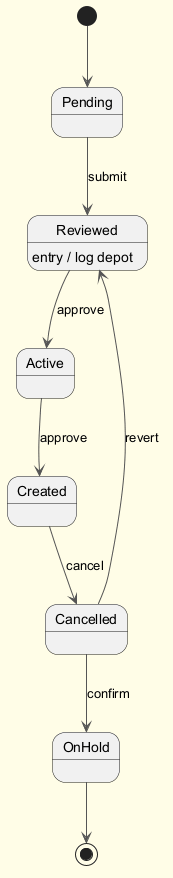

The diagram above was rendered by PlantUML. Its source (embedded in the PNG):
@startuml
skinparam backgroundColor #FFFDE7
skinparam classBackgroundColor #FFF9C4
skinparam classBorderColor #F57F17
skinparam ArrowColor #555555
[*] --> Pending
Pending --> Reviewed : submit
Reviewed --> Active : approve
Reviewed : entry / log depot
Active --> Created : approve
Created --> Cancelled : cancel
Cancelled --> OnHold : confirm
Cancelled --> Reviewed : revert
OnHold --> [*]
@enduml